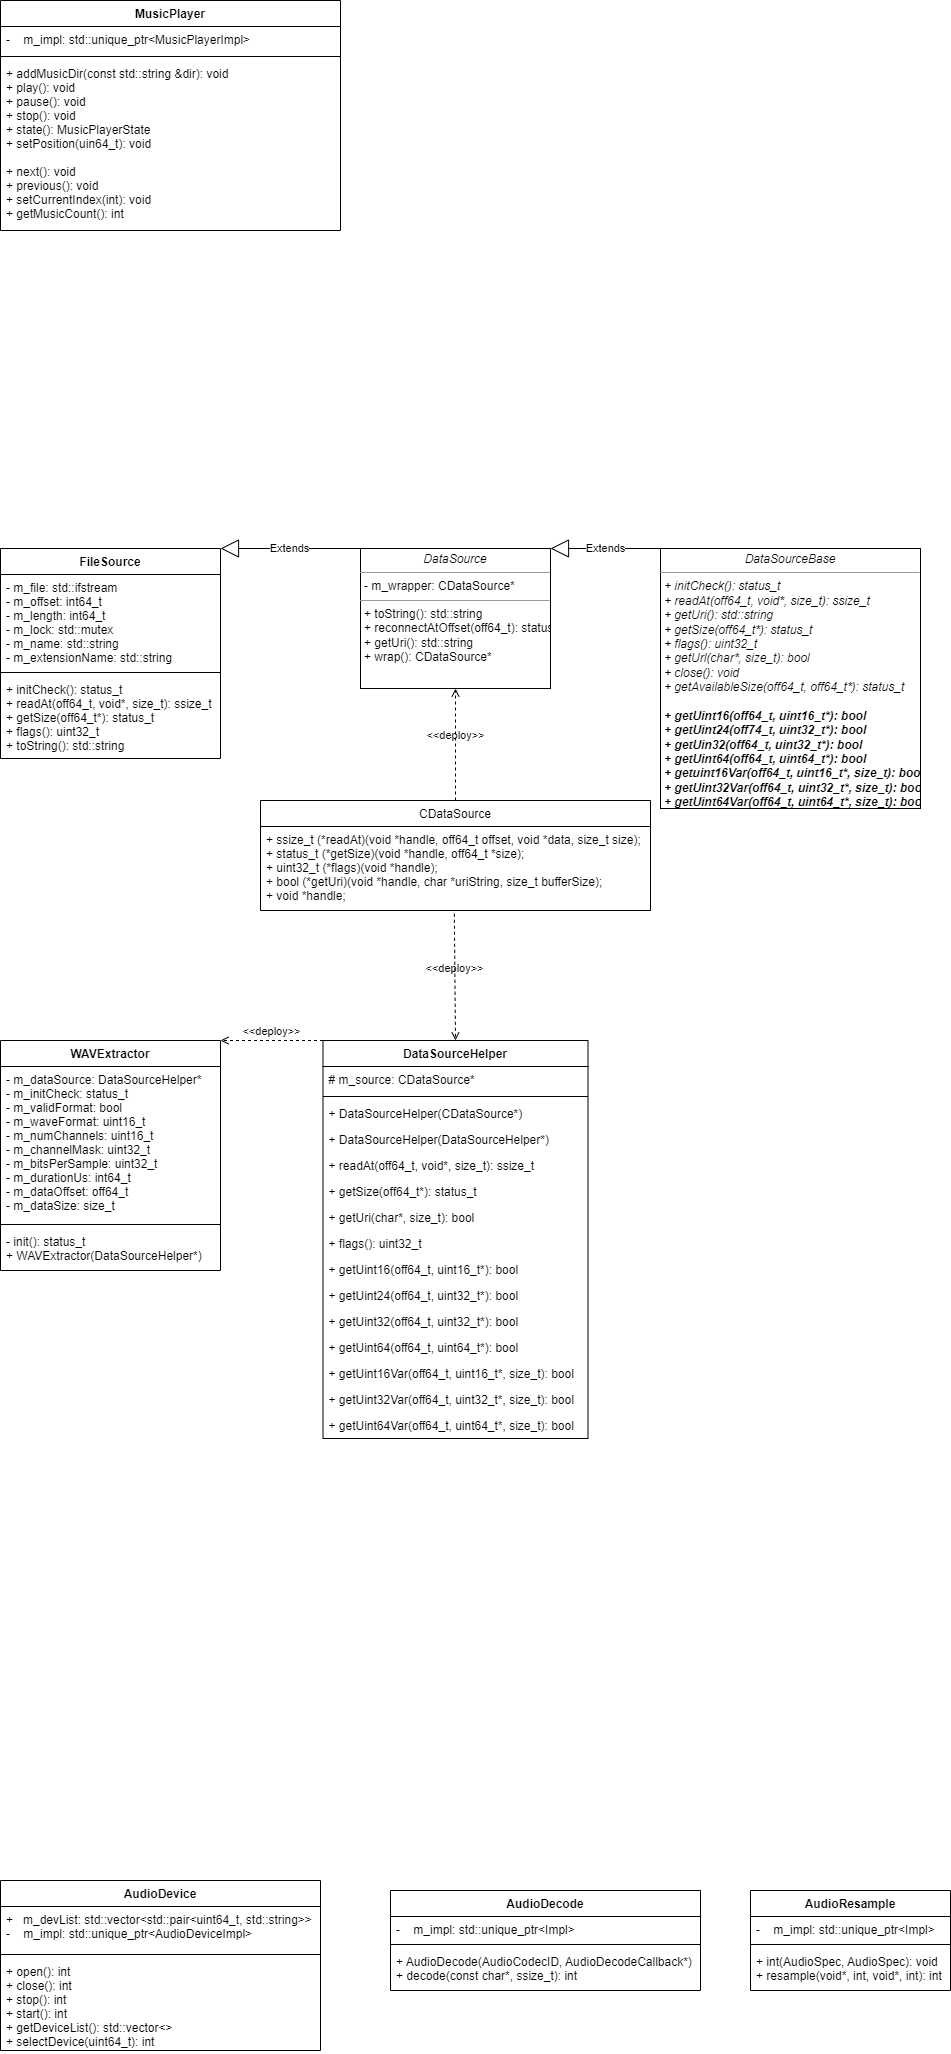

The diagram above was exported from draw.io. Its source (the exported page's mxGraphModel, read from the mxfile embedded in the PNG):
<mxGraphModel dx="865" dy="2122" grid="1" gridSize="10" guides="1" tooltips="1" connect="1" arrows="1" fold="1" page="1" pageScale="1" pageWidth="827" pageHeight="1169" background="none" math="0" shadow="0">
  <root>
    <mxCell id="0" />
    <mxCell id="1" parent="0" />
    <mxCell id="2" value="MusicPlayer" style="swimlane;fontStyle=1;align=center;verticalAlign=top;childLayout=stackLayout;horizontal=1;startSize=26;horizontalStack=0;resizeParent=1;resizeParentMax=0;resizeLast=0;collapsible=1;marginBottom=0;" parent="1" vertex="1">
      <mxGeometry x="40" y="-760" width="340" height="230" as="geometry" />
    </mxCell>
    <mxCell id="3" value="-    m_impl: std::unique_ptr&lt;MusicPlayerImpl&gt;" style="text;strokeColor=none;fillColor=none;align=left;verticalAlign=top;spacingLeft=4;spacingRight=4;overflow=hidden;rotatable=0;points=[[0,0.5],[1,0.5]];portConstraint=eastwest;" parent="2" vertex="1">
      <mxGeometry y="26" width="340" height="26" as="geometry" />
    </mxCell>
    <mxCell id="4" value="" style="line;strokeWidth=1;fillColor=none;align=left;verticalAlign=middle;spacingTop=-1;spacingLeft=3;spacingRight=3;rotatable=0;labelPosition=right;points=[];portConstraint=eastwest;strokeColor=inherit;" parent="2" vertex="1">
      <mxGeometry y="52" width="340" height="8" as="geometry" />
    </mxCell>
    <mxCell id="5" value="+ addMusicDir(const std::string &amp;dir): void&#10;+ play(): void&#10;+ pause(): void&#10;+ stop(): void&#10;+ state(): MusicPlayerState&#10;+ setPosition(uin64_t): void&#10;&#10;+ next(): void&#10;+ previous(): void&#10;+ setCurrentIndex(int): void&#10;+ getMusicCount(): int" style="text;strokeColor=none;fillColor=none;align=left;verticalAlign=top;spacingLeft=4;spacingRight=4;overflow=hidden;rotatable=0;points=[[0,0.5],[1,0.5]];portConstraint=eastwest;" parent="2" vertex="1">
      <mxGeometry y="60" width="340" height="170" as="geometry" />
    </mxCell>
    <mxCell id="6" value="AudioDevice" style="swimlane;fontStyle=1;align=center;verticalAlign=top;childLayout=stackLayout;horizontal=1;startSize=26;horizontalStack=0;resizeParent=1;resizeParentMax=0;resizeLast=0;collapsible=1;marginBottom=0;" vertex="1" parent="1">
      <mxGeometry x="40" y="1120" width="320" height="170" as="geometry" />
    </mxCell>
    <mxCell id="7" value="+   m_devList: std::vector&lt;std::pair&lt;uint64_t, std::string&gt;&gt;&#10;-    m_impl: std::unique_ptr&lt;AudioDeviceImpl&gt;" style="text;strokeColor=none;fillColor=none;align=left;verticalAlign=top;spacingLeft=4;spacingRight=4;overflow=hidden;rotatable=0;points=[[0,0.5],[1,0.5]];portConstraint=eastwest;" vertex="1" parent="6">
      <mxGeometry y="26" width="320" height="44" as="geometry" />
    </mxCell>
    <mxCell id="8" value="" style="line;strokeWidth=1;fillColor=none;align=left;verticalAlign=middle;spacingTop=-1;spacingLeft=3;spacingRight=3;rotatable=0;labelPosition=right;points=[];portConstraint=eastwest;strokeColor=inherit;" vertex="1" parent="6">
      <mxGeometry y="70" width="320" height="8" as="geometry" />
    </mxCell>
    <mxCell id="9" value="+ open(): int&#10;+ close(): int&#10;+ stop(): int&#10;+ start(): int&#10;+ getDeviceList(): std::vector&lt;&gt;&#10;+ selectDevice(uint64_t): int" style="text;strokeColor=none;fillColor=none;align=left;verticalAlign=top;spacingLeft=4;spacingRight=4;overflow=hidden;rotatable=0;points=[[0,0.5],[1,0.5]];portConstraint=eastwest;" vertex="1" parent="6">
      <mxGeometry y="78" width="320" height="92" as="geometry" />
    </mxCell>
    <mxCell id="10" value="AudioDecode" style="swimlane;fontStyle=1;align=center;verticalAlign=top;childLayout=stackLayout;horizontal=1;startSize=26;horizontalStack=0;resizeParent=1;resizeParentMax=0;resizeLast=0;collapsible=1;marginBottom=0;" vertex="1" parent="1">
      <mxGeometry x="430" y="1130" width="310" height="100" as="geometry" />
    </mxCell>
    <mxCell id="11" value="-    m_impl: std::unique_ptr&lt;Impl&gt;" style="text;strokeColor=none;fillColor=none;align=left;verticalAlign=top;spacingLeft=4;spacingRight=4;overflow=hidden;rotatable=0;points=[[0,0.5],[1,0.5]];portConstraint=eastwest;" vertex="1" parent="10">
      <mxGeometry y="26" width="310" height="24" as="geometry" />
    </mxCell>
    <mxCell id="12" value="" style="line;strokeWidth=1;fillColor=none;align=left;verticalAlign=middle;spacingTop=-1;spacingLeft=3;spacingRight=3;rotatable=0;labelPosition=right;points=[];portConstraint=eastwest;strokeColor=inherit;" vertex="1" parent="10">
      <mxGeometry y="50" width="310" height="8" as="geometry" />
    </mxCell>
    <mxCell id="13" value="+ AudioDecode(AudioCodecID, AudioDecodeCallback*)&#10;+ decode(const char*, ssize_t): int" style="text;strokeColor=none;fillColor=none;align=left;verticalAlign=top;spacingLeft=4;spacingRight=4;overflow=hidden;rotatable=0;points=[[0,0.5],[1,0.5]];portConstraint=eastwest;" vertex="1" parent="10">
      <mxGeometry y="58" width="310" height="42" as="geometry" />
    </mxCell>
    <mxCell id="14" value="AudioResample" style="swimlane;fontStyle=1;align=center;verticalAlign=top;childLayout=stackLayout;horizontal=1;startSize=26;horizontalStack=0;resizeParent=1;resizeParentMax=0;resizeLast=0;collapsible=1;marginBottom=0;" vertex="1" parent="1">
      <mxGeometry x="790" y="1130" width="200" height="100" as="geometry" />
    </mxCell>
    <mxCell id="15" value="-    m_impl: std::unique_ptr&lt;Impl&gt;" style="text;strokeColor=none;fillColor=none;align=left;verticalAlign=top;spacingLeft=4;spacingRight=4;overflow=hidden;rotatable=0;points=[[0,0.5],[1,0.5]];portConstraint=eastwest;" vertex="1" parent="14">
      <mxGeometry y="26" width="200" height="24" as="geometry" />
    </mxCell>
    <mxCell id="16" value="" style="line;strokeWidth=1;fillColor=none;align=left;verticalAlign=middle;spacingTop=-1;spacingLeft=3;spacingRight=3;rotatable=0;labelPosition=right;points=[];portConstraint=eastwest;strokeColor=inherit;" vertex="1" parent="14">
      <mxGeometry y="50" width="200" height="8" as="geometry" />
    </mxCell>
    <mxCell id="17" value="+ int(AudioSpec, AudioSpec): void&#10;+ resample(void*, int, void*, int): int" style="text;strokeColor=none;fillColor=none;align=left;verticalAlign=top;spacingLeft=4;spacingRight=4;overflow=hidden;rotatable=0;points=[[0,0.5],[1,0.5]];portConstraint=eastwest;" vertex="1" parent="14">
      <mxGeometry y="58" width="200" height="42" as="geometry" />
    </mxCell>
    <mxCell id="18" value="FileSource" style="swimlane;fontStyle=1;align=center;verticalAlign=top;childLayout=stackLayout;horizontal=1;startSize=26;horizontalStack=0;resizeParent=1;resizeParentMax=0;resizeLast=0;collapsible=1;marginBottom=0;" vertex="1" parent="1">
      <mxGeometry x="40" y="-212" width="220" height="210" as="geometry" />
    </mxCell>
    <mxCell id="19" value="- m_file: std::ifstream&#10;- m_offset: int64_t&#10;- m_length: int64_t&#10;- m_lock: std::mutex&#10;- m_name: std::string&#10;- m_extensionName: std::string" style="text;strokeColor=none;fillColor=none;align=left;verticalAlign=top;spacingLeft=4;spacingRight=4;overflow=hidden;rotatable=0;points=[[0,0.5],[1,0.5]];portConstraint=eastwest;" vertex="1" parent="18">
      <mxGeometry y="26" width="220" height="94" as="geometry" />
    </mxCell>
    <mxCell id="20" value="" style="line;strokeWidth=1;fillColor=none;align=left;verticalAlign=middle;spacingTop=-1;spacingLeft=3;spacingRight=3;rotatable=0;labelPosition=right;points=[];portConstraint=eastwest;strokeColor=inherit;" vertex="1" parent="18">
      <mxGeometry y="120" width="220" height="8" as="geometry" />
    </mxCell>
    <mxCell id="21" value="+ initCheck(): status_t&#10;+ readAt(off64_t, void*, size_t): ssize_t&#10;+ getSize(off64_t*): status_t&#10;+ flags(): uint32_t&#10;+ toString(): std::string" style="text;strokeColor=none;fillColor=none;align=left;verticalAlign=top;spacingLeft=4;spacingRight=4;overflow=hidden;rotatable=0;points=[[0,0.5],[1,0.5]];portConstraint=eastwest;" vertex="1" parent="18">
      <mxGeometry y="128" width="220" height="82" as="geometry" />
    </mxCell>
    <mxCell id="22" value="&lt;p style=&quot;margin:0px;margin-top:4px;text-align:center;&quot;&gt;&lt;i&gt;DataSource&lt;/i&gt;&lt;/p&gt;&lt;hr size=&quot;1&quot;&gt;&lt;p style=&quot;margin:0px;margin-left:4px;&quot;&gt;- m_wrapper: CDataSource*&lt;br&gt;&lt;/p&gt;&lt;hr size=&quot;1&quot;&gt;&lt;p style=&quot;margin:0px;margin-left:4px;&quot;&gt;+ toString(): std::string&lt;br&gt;+ reconnectAtOffset(off64_t): status_t&lt;/p&gt;&lt;p style=&quot;margin:0px;margin-left:4px;&quot;&gt;+ getUri(): std::string&lt;/p&gt;&lt;p style=&quot;margin:0px;margin-left:4px;&quot;&gt;+ wrap(): CDataSource*&lt;/p&gt;" style="verticalAlign=top;align=left;overflow=fill;fontSize=12;fontFamily=Helvetica;html=1;" vertex="1" parent="1">
      <mxGeometry x="400" y="-212" width="190" height="140" as="geometry" />
    </mxCell>
    <mxCell id="23" value="&lt;p style=&quot;margin:0px;margin-top:4px;text-align:center;&quot;&gt;&lt;i&gt;DataSourceBase&lt;/i&gt;&lt;/p&gt;&lt;hr size=&quot;1&quot;&gt;&lt;p style=&quot;margin:0px;margin-left:4px;&quot;&gt;&lt;i&gt;+ initCheck(): status_t&lt;br&gt;+ readAt(off64_t, void*, size_t): ssize_t&lt;/i&gt;&lt;/p&gt;&lt;p style=&quot;margin:0px;margin-left:4px;&quot;&gt;&lt;i&gt;+ getUri(): std::string&lt;/i&gt;&lt;/p&gt;&lt;p style=&quot;margin:0px;margin-left:4px;&quot;&gt;&lt;i&gt;+ getSize(off64_t*): status_t&lt;br style=&quot;padding: 0px; margin: 0px;&quot;&gt;+ flags(): uint32_t&lt;br&gt;&lt;/i&gt;&lt;/p&gt;&lt;p style=&quot;margin:0px;margin-left:4px;&quot;&gt;&lt;i&gt;+ getUrl(char*, size_t): bool&lt;/i&gt;&lt;/p&gt;&lt;p style=&quot;margin:0px;margin-left:4px;&quot;&gt;&lt;i&gt;+ close(): void&lt;/i&gt;&lt;/p&gt;&lt;p style=&quot;margin:0px;margin-left:4px;&quot;&gt;&lt;i&gt;+ getAvailableSize(off64_t, off64_t*): status_t&lt;/i&gt;&lt;/p&gt;&lt;p style=&quot;margin:0px;margin-left:4px;&quot;&gt;&lt;i&gt;&lt;br&gt;&lt;/i&gt;&lt;/p&gt;&lt;p style=&quot;margin:0px;margin-left:4px;&quot;&gt;&lt;i&gt;&lt;b&gt;+ getUint16(off64_t, uint16_t*): bool&lt;/b&gt;&lt;/i&gt;&lt;/p&gt;&lt;p style=&quot;margin:0px;margin-left:4px;&quot;&gt;&lt;i&gt;&lt;b&gt;+ getUint24(off74_t, uint32_t*): bool&lt;/b&gt;&lt;/i&gt;&lt;/p&gt;&lt;p style=&quot;margin:0px;margin-left:4px;&quot;&gt;&lt;i&gt;&lt;b&gt;+ getUin32(off64_t, uint32_t*): bool&lt;/b&gt;&lt;/i&gt;&lt;/p&gt;&lt;p style=&quot;margin:0px;margin-left:4px;&quot;&gt;&lt;i&gt;&lt;b&gt;+ getUint64(off64_t, uint64_t*): bool&lt;/b&gt;&lt;/i&gt;&lt;/p&gt;&lt;p style=&quot;margin:0px;margin-left:4px;&quot;&gt;&lt;i&gt;&lt;b&gt;+ getuint16Var(off64_t, uint16_t*, size_t): bool&lt;/b&gt;&lt;/i&gt;&lt;/p&gt;&lt;p style=&quot;margin:0px;margin-left:4px;&quot;&gt;&lt;i&gt;&lt;b&gt;+ getUint32Var(off64_t, uint32_t*, size_t): bool&lt;/b&gt;&lt;/i&gt;&lt;/p&gt;&lt;p style=&quot;margin:0px;margin-left:4px;&quot;&gt;&lt;i&gt;&lt;b&gt;+ getUint64Var(off64_t, uint64_t*, size_t): bool&lt;/b&gt;&lt;/i&gt;&lt;/p&gt;" style="verticalAlign=top;align=left;overflow=fill;fontSize=12;fontFamily=Helvetica;html=1;" vertex="1" parent="1">
      <mxGeometry x="700" y="-212" width="260" height="260" as="geometry" />
    </mxCell>
    <mxCell id="24" value="Extends" style="endArrow=block;endSize=16;endFill=0;html=1;entryX=1;entryY=0;entryDx=0;entryDy=0;exitX=0;exitY=0;exitDx=0;exitDy=0;" edge="1" parent="1" source="22" target="18">
      <mxGeometry width="160" relative="1" as="geometry">
        <mxPoint x="320" y="58" as="sourcePoint" />
        <mxPoint x="480" y="58" as="targetPoint" />
      </mxGeometry>
    </mxCell>
    <mxCell id="25" value="Extends" style="endArrow=block;endSize=16;endFill=0;html=1;entryX=1;entryY=0;entryDx=0;entryDy=0;exitX=0;exitY=0;exitDx=0;exitDy=0;" edge="1" parent="1" source="23" target="22">
      <mxGeometry width="160" relative="1" as="geometry">
        <mxPoint x="440" y="38" as="sourcePoint" />
        <mxPoint x="600" y="38" as="targetPoint" />
      </mxGeometry>
    </mxCell>
    <mxCell id="30" value="&amp;lt;&amp;lt;deploy&amp;gt;&amp;gt;" style="html=1;verticalAlign=bottom;labelBackgroundColor=none;endArrow=open;endFill=0;dashed=1;entryX=0.5;entryY=1;entryDx=0;entryDy=0;exitX=0.5;exitY=0;exitDx=0;exitDy=0;" edge="1" parent="1" source="39" target="22">
      <mxGeometry width="160" relative="1" as="geometry">
        <mxPoint x="495" y="90" as="sourcePoint" />
        <mxPoint x="630" y="-22" as="targetPoint" />
        <mxPoint as="offset" />
      </mxGeometry>
    </mxCell>
    <mxCell id="31" value="WAVExtractor" style="swimlane;fontStyle=1;align=center;verticalAlign=top;childLayout=stackLayout;horizontal=1;startSize=26;horizontalStack=0;resizeParent=1;resizeParentMax=0;resizeLast=0;collapsible=1;marginBottom=0;" vertex="1" parent="1">
      <mxGeometry x="40" y="280" width="220" height="230" as="geometry" />
    </mxCell>
    <mxCell id="32" value="- m_dataSource: DataSourceHelper*&#10;- m_initCheck: status_t&#10;- m_validFormat: bool&#10;- m_waveFormat: uint16_t&#10;- m_numChannels: uint16_t&#10;- m_channelMask: uint32_t&#10;- m_bitsPerSample: uint32_t&#10;- m_durationUs: int64_t&#10;- m_dataOffset: off64_t&#10;- m_dataSize: size_t" style="text;strokeColor=none;fillColor=none;align=left;verticalAlign=top;spacingLeft=4;spacingRight=4;overflow=hidden;rotatable=0;points=[[0,0.5],[1,0.5]];portConstraint=eastwest;" vertex="1" parent="31">
      <mxGeometry y="26" width="220" height="154" as="geometry" />
    </mxCell>
    <mxCell id="33" value="" style="line;strokeWidth=1;fillColor=none;align=left;verticalAlign=middle;spacingTop=-1;spacingLeft=3;spacingRight=3;rotatable=0;labelPosition=right;points=[];portConstraint=eastwest;strokeColor=inherit;" vertex="1" parent="31">
      <mxGeometry y="180" width="220" height="8" as="geometry" />
    </mxCell>
    <mxCell id="34" value="- init(): status_t&#10;+ WAVExtractor(DataSourceHelper*)" style="text;strokeColor=none;fillColor=none;align=left;verticalAlign=top;spacingLeft=4;spacingRight=4;overflow=hidden;rotatable=0;points=[[0,0.5],[1,0.5]];portConstraint=eastwest;" vertex="1" parent="31">
      <mxGeometry y="188" width="220" height="42" as="geometry" />
    </mxCell>
    <mxCell id="35" value="DataSourceHelper" style="swimlane;fontStyle=1;align=center;verticalAlign=top;childLayout=stackLayout;horizontal=1;startSize=26;horizontalStack=0;resizeParent=1;resizeParentMax=0;resizeLast=0;collapsible=1;marginBottom=0;" vertex="1" parent="1">
      <mxGeometry x="362.5" y="280" width="265" height="398" as="geometry" />
    </mxCell>
    <mxCell id="36" value="# m_source: CDataSource*" style="text;strokeColor=none;fillColor=none;align=left;verticalAlign=top;spacingLeft=4;spacingRight=4;overflow=hidden;rotatable=0;points=[[0,0.5],[1,0.5]];portConstraint=eastwest;" vertex="1" parent="35">
      <mxGeometry y="26" width="265" height="26" as="geometry" />
    </mxCell>
    <mxCell id="37" value="" style="line;strokeWidth=1;fillColor=none;align=left;verticalAlign=middle;spacingTop=-1;spacingLeft=3;spacingRight=3;rotatable=0;labelPosition=right;points=[];portConstraint=eastwest;strokeColor=inherit;" vertex="1" parent="35">
      <mxGeometry y="52" width="265" height="8" as="geometry" />
    </mxCell>
    <mxCell id="38" value="+ DataSourceHelper(CDataSource*)" style="text;strokeColor=none;fillColor=none;align=left;verticalAlign=top;spacingLeft=4;spacingRight=4;overflow=hidden;rotatable=0;points=[[0,0.5],[1,0.5]];portConstraint=eastwest;" vertex="1" parent="35">
      <mxGeometry y="60" width="265" height="26" as="geometry" />
    </mxCell>
    <mxCell id="44" value="+ DataSourceHelper(DataSourceHelper*)" style="text;strokeColor=none;fillColor=none;align=left;verticalAlign=top;spacingLeft=4;spacingRight=4;overflow=hidden;rotatable=0;points=[[0,0.5],[1,0.5]];portConstraint=eastwest;" vertex="1" parent="35">
      <mxGeometry y="86" width="265" height="26" as="geometry" />
    </mxCell>
    <mxCell id="45" value="+ readAt(off64_t, void*, size_t): ssize_t" style="text;strokeColor=none;fillColor=none;align=left;verticalAlign=top;spacingLeft=4;spacingRight=4;overflow=hidden;rotatable=0;points=[[0,0.5],[1,0.5]];portConstraint=eastwest;" vertex="1" parent="35">
      <mxGeometry y="112" width="265" height="26" as="geometry" />
    </mxCell>
    <mxCell id="46" value="+ getSize(off64_t*): status_t" style="text;strokeColor=none;fillColor=none;align=left;verticalAlign=top;spacingLeft=4;spacingRight=4;overflow=hidden;rotatable=0;points=[[0,0.5],[1,0.5]];portConstraint=eastwest;" vertex="1" parent="35">
      <mxGeometry y="138" width="265" height="26" as="geometry" />
    </mxCell>
    <mxCell id="47" value="+ getUri(char*, size_t): bool" style="text;strokeColor=none;fillColor=none;align=left;verticalAlign=top;spacingLeft=4;spacingRight=4;overflow=hidden;rotatable=0;points=[[0,0.5],[1,0.5]];portConstraint=eastwest;" vertex="1" parent="35">
      <mxGeometry y="164" width="265" height="26" as="geometry" />
    </mxCell>
    <mxCell id="48" value="+ flags(): uint32_t" style="text;strokeColor=none;fillColor=none;align=left;verticalAlign=top;spacingLeft=4;spacingRight=4;overflow=hidden;rotatable=0;points=[[0,0.5],[1,0.5]];portConstraint=eastwest;" vertex="1" parent="35">
      <mxGeometry y="190" width="265" height="26" as="geometry" />
    </mxCell>
    <mxCell id="49" value="+ getUint16(off64_t, uint16_t*): bool" style="text;strokeColor=none;fillColor=none;align=left;verticalAlign=top;spacingLeft=4;spacingRight=4;overflow=hidden;rotatable=0;points=[[0,0.5],[1,0.5]];portConstraint=eastwest;" vertex="1" parent="35">
      <mxGeometry y="216" width="265" height="26" as="geometry" />
    </mxCell>
    <mxCell id="50" value="+ getUint24(off64_t, uint32_t*): bool" style="text;strokeColor=none;fillColor=none;align=left;verticalAlign=top;spacingLeft=4;spacingRight=4;overflow=hidden;rotatable=0;points=[[0,0.5],[1,0.5]];portConstraint=eastwest;" vertex="1" parent="35">
      <mxGeometry y="242" width="265" height="26" as="geometry" />
    </mxCell>
    <mxCell id="51" value="+ getUint32(off64_t, uint32_t*): bool" style="text;strokeColor=none;fillColor=none;align=left;verticalAlign=top;spacingLeft=4;spacingRight=4;overflow=hidden;rotatable=0;points=[[0,0.5],[1,0.5]];portConstraint=eastwest;" vertex="1" parent="35">
      <mxGeometry y="268" width="265" height="26" as="geometry" />
    </mxCell>
    <mxCell id="52" value="+ getUint64(off64_t, uint64_t*): bool" style="text;strokeColor=none;fillColor=none;align=left;verticalAlign=top;spacingLeft=4;spacingRight=4;overflow=hidden;rotatable=0;points=[[0,0.5],[1,0.5]];portConstraint=eastwest;" vertex="1" parent="35">
      <mxGeometry y="294" width="265" height="26" as="geometry" />
    </mxCell>
    <mxCell id="53" value="+ getUint16Var(off64_t, uint16_t*, size_t): bool" style="text;strokeColor=none;fillColor=none;align=left;verticalAlign=top;spacingLeft=4;spacingRight=4;overflow=hidden;rotatable=0;points=[[0,0.5],[1,0.5]];portConstraint=eastwest;" vertex="1" parent="35">
      <mxGeometry y="320" width="265" height="26" as="geometry" />
    </mxCell>
    <mxCell id="55" value="+ getUint32Var(off64_t, uint32_t*, size_t): bool" style="text;strokeColor=none;fillColor=none;align=left;verticalAlign=top;spacingLeft=4;spacingRight=4;overflow=hidden;rotatable=0;points=[[0,0.5],[1,0.5]];portConstraint=eastwest;" vertex="1" parent="35">
      <mxGeometry y="346" width="265" height="26" as="geometry" />
    </mxCell>
    <mxCell id="56" value="+ getUint64Var(off64_t, uint64_t*, size_t): bool" style="text;strokeColor=none;fillColor=none;align=left;verticalAlign=top;spacingLeft=4;spacingRight=4;overflow=hidden;rotatable=0;points=[[0,0.5],[1,0.5]];portConstraint=eastwest;" vertex="1" parent="35">
      <mxGeometry y="372" width="265" height="26" as="geometry" />
    </mxCell>
    <mxCell id="39" value="CDataSource" style="swimlane;fontStyle=0;childLayout=stackLayout;horizontal=1;startSize=26;fillColor=none;horizontalStack=0;resizeParent=1;resizeParentMax=0;resizeLast=0;collapsible=1;marginBottom=0;" vertex="1" parent="1">
      <mxGeometry x="300" y="40" width="390" height="110" as="geometry" />
    </mxCell>
    <mxCell id="40" value="+ ssize_t (*readAt)(void *handle, off64_t offset, void *data, size_t size);&#10;+ status_t (*getSize)(void *handle, off64_t *size);&#10;+ uint32_t (*flags)(void *handle);&#10;+ bool (*getUri)(void *handle, char *uriString, size_t bufferSize);&#10;+ void *handle;" style="text;strokeColor=none;fillColor=none;align=left;verticalAlign=top;spacingLeft=4;spacingRight=4;overflow=hidden;rotatable=0;points=[[0,0.5],[1,0.5]];portConstraint=eastwest;" vertex="1" parent="39">
      <mxGeometry y="26" width="390" height="84" as="geometry" />
    </mxCell>
    <mxCell id="43" value="&amp;lt;&amp;lt;deploy&amp;gt;&amp;gt;" style="html=1;verticalAlign=bottom;labelBackgroundColor=none;endArrow=open;endFill=0;dashed=1;entryX=0.5;entryY=0;entryDx=0;entryDy=0;exitX=0.497;exitY=1.039;exitDx=0;exitDy=0;exitPerimeter=0;" edge="1" parent="1" source="40" target="35">
      <mxGeometry width="160" relative="1" as="geometry">
        <mxPoint x="380" y="220" as="sourcePoint" />
        <mxPoint x="540" y="220" as="targetPoint" />
      </mxGeometry>
    </mxCell>
    <mxCell id="57" value="&amp;lt;&amp;lt;deploy&amp;gt;&amp;gt;" style="html=1;verticalAlign=bottom;labelBackgroundColor=none;endArrow=open;endFill=0;dashed=1;entryX=1;entryY=0;entryDx=0;entryDy=0;exitX=0;exitY=0;exitDx=0;exitDy=0;" edge="1" parent="1" source="35" target="31">
      <mxGeometry width="160" relative="1" as="geometry">
        <mxPoint x="220" y="240" as="sourcePoint" />
        <mxPoint x="380" y="240" as="targetPoint" />
      </mxGeometry>
    </mxCell>
  </root>
</mxGraphModel>